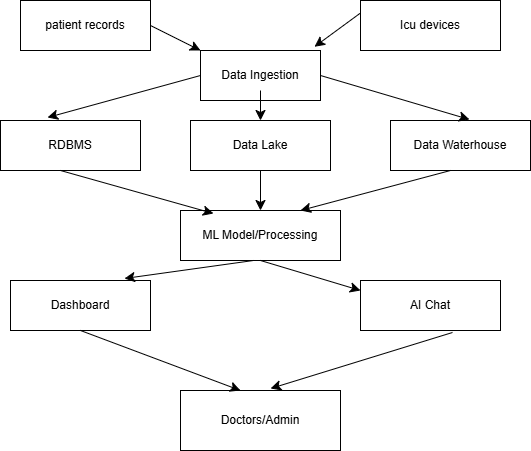

The diagram above was exported from draw.io. Its source (the exported page's mxGraphModel, read from the mxfile embedded in the PNG):
<mxGraphModel dx="695" dy="824" grid="1" gridSize="10" guides="1" tooltips="1" connect="1" arrows="1" fold="1" page="1" pageScale="1" pageWidth="850" pageHeight="1100" math="0" shadow="0">
  <root>
    <mxCell id="0" />
    <mxCell id="1" parent="0" />
    <mxCell id="BfPlXkSxBLDsLw-xiNzj-20" edge="1" parent="1" source="BfPlXkSxBLDsLw-xiNzj-7" style="edgeStyle=none;curved=1;rounded=0;orthogonalLoop=1;jettySize=auto;html=1;exitX=1;exitY=0.5;exitDx=0;exitDy=0;entryX=0;entryY=0;entryDx=0;entryDy=0;fontSize=12;startSize=8;endSize=8;" target="BfPlXkSxBLDsLw-xiNzj-11">
      <mxGeometry relative="1" as="geometry" />
    </mxCell>
    <mxCell id="BfPlXkSxBLDsLw-xiNzj-7" parent="1" style="rounded=0;whiteSpace=wrap;html=1;" value="patient records" vertex="1">
      <mxGeometry height="50" width="130" x="80" y="70" as="geometry" />
    </mxCell>
    <mxCell id="BfPlXkSxBLDsLw-xiNzj-9" parent="1" style="rounded=0;whiteSpace=wrap;html=1;" value="Icu devices" vertex="1">
      <mxGeometry height="50" width="140" x="420" y="70" as="geometry" />
    </mxCell>
    <mxCell id="BfPlXkSxBLDsLw-xiNzj-11" parent="1" style="rounded=0;whiteSpace=wrap;html=1;" value="Data Ingestion" vertex="1">
      <mxGeometry height="50" width="120" x="260" y="120" as="geometry" />
    </mxCell>
    <mxCell id="BfPlXkSxBLDsLw-xiNzj-12" parent="1" style="rounded=0;whiteSpace=wrap;html=1;" value="RDBMS" vertex="1">
      <mxGeometry height="50" width="140" x="60" y="190" as="geometry" />
    </mxCell>
    <mxCell id="BfPlXkSxBLDsLw-xiNzj-13" parent="1" style="rounded=0;whiteSpace=wrap;html=1;" value="Data Lake" vertex="1">
      <mxGeometry height="50" width="140" x="250" y="190" as="geometry" />
    </mxCell>
    <mxCell id="BfPlXkSxBLDsLw-xiNzj-14" parent="1" style="rounded=0;whiteSpace=wrap;html=1;" value="Data Waterhouse" vertex="1">
      <mxGeometry height="50" width="140" x="450" y="190" as="geometry" />
    </mxCell>
    <mxCell id="BfPlXkSxBLDsLw-xiNzj-15" parent="1" style="rounded=0;whiteSpace=wrap;html=1;" value="ML Model/Processing" vertex="1">
      <mxGeometry height="50" width="160" x="240" y="280" as="geometry" />
    </mxCell>
    <mxCell id="BfPlXkSxBLDsLw-xiNzj-16" parent="1" style="rounded=0;whiteSpace=wrap;html=1;" value="Dashboard" vertex="1">
      <mxGeometry height="50" width="140" x="70" y="350" as="geometry" />
    </mxCell>
    <mxCell id="BfPlXkSxBLDsLw-xiNzj-17" parent="1" style="rounded=0;whiteSpace=wrap;html=1;" value="AI Chat" vertex="1">
      <mxGeometry height="50" width="140" x="420" y="350" as="geometry" />
    </mxCell>
    <mxCell id="BfPlXkSxBLDsLw-xiNzj-18" parent="1" style="rounded=0;whiteSpace=wrap;html=1;" value="Doctors/Admin" vertex="1">
      <mxGeometry height="60" width="160" x="240" y="460" as="geometry" />
    </mxCell>
    <mxCell id="BfPlXkSxBLDsLw-xiNzj-21" edge="1" parent="1" source="BfPlXkSxBLDsLw-xiNzj-9" style="edgeStyle=none;curved=1;rounded=0;orthogonalLoop=1;jettySize=auto;html=1;exitX=0;exitY=0.25;exitDx=0;exitDy=0;entryX=0.95;entryY=-0.075;entryDx=0;entryDy=0;entryPerimeter=0;fontSize=12;startSize=8;endSize=8;" target="BfPlXkSxBLDsLw-xiNzj-11">
      <mxGeometry relative="1" as="geometry" />
    </mxCell>
    <mxCell id="BfPlXkSxBLDsLw-xiNzj-34" edge="1" parent="1" source="BfPlXkSxBLDsLw-xiNzj-11" style="edgeStyle=none;curved=1;rounded=0;orthogonalLoop=1;jettySize=auto;html=1;exitX=0;exitY=0.5;exitDx=0;exitDy=0;fontSize=12;startSize=8;endSize=8;entryX=0.336;entryY=-0.06;entryDx=0;entryDy=0;entryPerimeter=0;" target="BfPlXkSxBLDsLw-xiNzj-12">
      <mxGeometry relative="1" as="geometry">
        <mxPoint x="120" y="180" as="sourcePoint" />
        <mxPoint x="170" y="205" as="targetPoint" />
      </mxGeometry>
    </mxCell>
    <mxCell id="BfPlXkSxBLDsLw-xiNzj-35" edge="1" parent="1" source="BfPlXkSxBLDsLw-xiNzj-11" style="edgeStyle=none;curved=1;rounded=0;orthogonalLoop=1;jettySize=auto;html=1;exitX=1;exitY=0.5;exitDx=0;exitDy=0;fontSize=12;startSize=8;endSize=8;entryX=0.564;entryY=-0.02;entryDx=0;entryDy=0;entryPerimeter=0;" target="BfPlXkSxBLDsLw-xiNzj-14">
      <mxGeometry relative="1" as="geometry">
        <mxPoint x="463" y="160" as="sourcePoint" />
        <mxPoint x="310" y="202" as="targetPoint" />
      </mxGeometry>
    </mxCell>
    <mxCell id="YM2QMe1XwkO_uzX6ACXI-1" edge="1" parent="1" style="edgeStyle=none;curved=1;rounded=0;orthogonalLoop=1;jettySize=auto;html=1;exitX=1;exitY=0.5;exitDx=0;exitDy=0;fontSize=12;startSize=8;endSize=8;entryX=0.5;entryY=0;entryDx=0;entryDy=0;" target="BfPlXkSxBLDsLw-xiNzj-13">
      <mxGeometry relative="1" as="geometry">
        <mxPoint x="320" y="160" as="sourcePoint" />
        <mxPoint x="469" y="204" as="targetPoint" />
      </mxGeometry>
    </mxCell>
    <mxCell id="YM2QMe1XwkO_uzX6ACXI-2" edge="1" parent="1" source="BfPlXkSxBLDsLw-xiNzj-13" style="edgeStyle=none;curved=1;rounded=0;orthogonalLoop=1;jettySize=auto;html=1;exitX=0.5;exitY=1;exitDx=0;exitDy=0;fontSize=12;startSize=8;endSize=8;" target="BfPlXkSxBLDsLw-xiNzj-15">
      <mxGeometry relative="1" as="geometry">
        <mxPoint x="283" y="240" as="sourcePoint" />
        <mxPoint x="130" y="282" as="targetPoint" />
      </mxGeometry>
    </mxCell>
    <mxCell id="YM2QMe1XwkO_uzX6ACXI-3" edge="1" parent="1" style="edgeStyle=none;curved=1;rounded=0;orthogonalLoop=1;jettySize=auto;html=1;exitX=0.5;exitY=1;exitDx=0;exitDy=0;fontSize=12;startSize=8;endSize=8;entryX=0.206;entryY=0.06;entryDx=0;entryDy=0;entryPerimeter=0;" target="BfPlXkSxBLDsLw-xiNzj-15">
      <mxGeometry relative="1" as="geometry">
        <mxPoint x="120" y="240" as="sourcePoint" />
        <mxPoint x="120" y="280" as="targetPoint" />
      </mxGeometry>
    </mxCell>
    <mxCell id="YM2QMe1XwkO_uzX6ACXI-4" edge="1" parent="1" style="edgeStyle=none;curved=1;rounded=0;orthogonalLoop=1;jettySize=auto;html=1;exitX=0.5;exitY=1;exitDx=0;exitDy=0;fontSize=12;startSize=8;endSize=8;entryX=0.75;entryY=0;entryDx=0;entryDy=0;" target="BfPlXkSxBLDsLw-xiNzj-15">
      <mxGeometry relative="1" as="geometry">
        <mxPoint x="510" y="240" as="sourcePoint" />
        <mxPoint x="510" y="280" as="targetPoint" />
      </mxGeometry>
    </mxCell>
    <mxCell id="YM2QMe1XwkO_uzX6ACXI-5" edge="1" parent="1" style="edgeStyle=none;curved=1;rounded=0;orthogonalLoop=1;jettySize=auto;html=1;exitX=0.5;exitY=1;exitDx=0;exitDy=0;fontSize=12;startSize=8;endSize=8;">
      <mxGeometry relative="1" as="geometry">
        <mxPoint x="320" y="330" as="sourcePoint" />
        <mxPoint x="420" y="360" as="targetPoint" />
      </mxGeometry>
    </mxCell>
    <mxCell id="YM2QMe1XwkO_uzX6ACXI-6" edge="1" parent="1" source="BfPlXkSxBLDsLw-xiNzj-15" style="edgeStyle=none;curved=1;rounded=0;orthogonalLoop=1;jettySize=auto;html=1;exitX=0.456;exitY=1;exitDx=0;exitDy=0;fontSize=12;startSize=8;endSize=8;entryX=0.814;entryY=-0.04;entryDx=0;entryDy=0;entryPerimeter=0;exitPerimeter=0;" target="BfPlXkSxBLDsLw-xiNzj-16">
      <mxGeometry relative="1" as="geometry">
        <mxPoint x="130" y="340" as="sourcePoint" />
        <mxPoint x="283" y="383" as="targetPoint" />
      </mxGeometry>
    </mxCell>
    <mxCell id="YM2QMe1XwkO_uzX6ACXI-7" edge="1" parent="1" source="BfPlXkSxBLDsLw-xiNzj-16" style="edgeStyle=none;curved=1;rounded=0;orthogonalLoop=1;jettySize=auto;html=1;exitX=0.5;exitY=1;exitDx=0;exitDy=0;fontSize=12;startSize=8;endSize=8;entryX=0.375;entryY=0;entryDx=0;entryDy=0;entryPerimeter=0;" target="BfPlXkSxBLDsLw-xiNzj-18">
      <mxGeometry relative="1" as="geometry">
        <mxPoint x="259" y="400" as="sourcePoint" />
        <mxPoint x="130" y="418" as="targetPoint" />
      </mxGeometry>
    </mxCell>
    <mxCell id="YM2QMe1XwkO_uzX6ACXI-8" edge="1" parent="1" source="BfPlXkSxBLDsLw-xiNzj-17" style="edgeStyle=none;curved=1;rounded=0;orthogonalLoop=1;jettySize=auto;html=1;exitX=0.657;exitY=1.04;exitDx=0;exitDy=0;fontSize=12;startSize=8;endSize=8;entryX=0.563;entryY=-0.033;entryDx=0;entryDy=0;entryPerimeter=0;exitPerimeter=0;" target="BfPlXkSxBLDsLw-xiNzj-18">
      <mxGeometry relative="1" as="geometry">
        <mxPoint x="599" y="400" as="sourcePoint" />
        <mxPoint x="470" y="418" as="targetPoint" />
      </mxGeometry>
    </mxCell>
  </root>
</mxGraphModel>